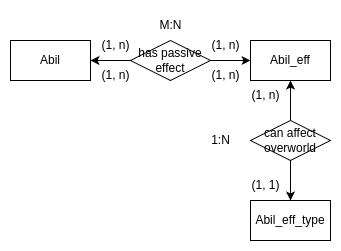

The diagram above was exported from draw.io. Its source (the exported page's mxGraphModel, read from the mxfile embedded in the PNG):
<mxGraphModel dx="990" dy="475" grid="1" gridSize="10" guides="1" tooltips="1" connect="1" arrows="1" fold="1" page="1" pageScale="1" pageWidth="850" pageHeight="1100" math="0" shadow="0">
  <root>
    <mxCell id="LCHlKDR5Yjbs07H0GPsn-0" />
    <mxCell id="LCHlKDR5Yjbs07H0GPsn-1" parent="LCHlKDR5Yjbs07H0GPsn-0" />
    <mxCell id="LCHlKDR5Yjbs07H0GPsn-3" value="Abil_eff" style="rounded=0;whiteSpace=wrap;html=1;" parent="LCHlKDR5Yjbs07H0GPsn-1" vertex="1">
      <mxGeometry x="280" y="40" width="80" height="40" as="geometry" />
    </mxCell>
    <mxCell id="h9oO0gYHf0GYJDtYRmTX-2" style="edgeStyle=orthogonalEdgeStyle;rounded=0;orthogonalLoop=1;jettySize=auto;html=1;exitX=0;exitY=0.5;exitDx=0;exitDy=0;entryX=1;entryY=0.5;entryDx=0;entryDy=0;" parent="LCHlKDR5Yjbs07H0GPsn-1" source="LCHlKDR5Yjbs07H0GPsn-10" target="h9oO0gYHf0GYJDtYRmTX-0" edge="1">
      <mxGeometry relative="1" as="geometry" />
    </mxCell>
    <mxCell id="h9oO0gYHf0GYJDtYRmTX-3" style="edgeStyle=orthogonalEdgeStyle;rounded=0;orthogonalLoop=1;jettySize=auto;html=1;exitX=1;exitY=0.5;exitDx=0;exitDy=0;entryX=0;entryY=0.5;entryDx=0;entryDy=0;" parent="LCHlKDR5Yjbs07H0GPsn-1" source="LCHlKDR5Yjbs07H0GPsn-10" target="LCHlKDR5Yjbs07H0GPsn-3" edge="1">
      <mxGeometry relative="1" as="geometry" />
    </mxCell>
    <mxCell id="LCHlKDR5Yjbs07H0GPsn-10" value="has passive&lt;div&gt;effect&lt;/div&gt;" style="rhombus;whiteSpace=wrap;html=1;" parent="LCHlKDR5Yjbs07H0GPsn-1" vertex="1">
      <mxGeometry x="160" y="40" width="80" height="40" as="geometry" />
    </mxCell>
    <mxCell id="LCHlKDR5Yjbs07H0GPsn-11" value="M&lt;span style=&quot;background-color: initial;&quot;&gt;:N&lt;/span&gt;" style="text;html=1;align=center;verticalAlign=middle;resizable=0;points=[];autosize=1;strokeColor=none;fillColor=none;" parent="LCHlKDR5Yjbs07H0GPsn-1" vertex="1">
      <mxGeometry x="175" y="10" width="50" height="30" as="geometry" />
    </mxCell>
    <mxCell id="LCHlKDR5Yjbs07H0GPsn-53" value="(1, n)" style="text;html=1;align=center;verticalAlign=middle;resizable=0;points=[];autosize=1;strokeColor=none;fillColor=none;" parent="LCHlKDR5Yjbs07H0GPsn-1" vertex="1">
      <mxGeometry x="230" y="30" width="50" height="30" as="geometry" />
    </mxCell>
    <mxCell id="h9oO0gYHf0GYJDtYRmTX-0" value="Abil" style="rounded=0;whiteSpace=wrap;html=1;" parent="LCHlKDR5Yjbs07H0GPsn-1" vertex="1">
      <mxGeometry x="40" y="40" width="80" height="40" as="geometry" />
    </mxCell>
    <mxCell id="nJVIr4Y16fbmRgtBciXm-0" value="(1, n&lt;span style=&quot;background-color: initial;&quot;&gt;)&lt;/span&gt;" style="text;html=1;align=center;verticalAlign=middle;resizable=0;points=[];autosize=1;strokeColor=none;fillColor=none;" parent="LCHlKDR5Yjbs07H0GPsn-1" vertex="1">
      <mxGeometry x="120" y="30" width="50" height="30" as="geometry" />
    </mxCell>
    <mxCell id="hfNdg9wSdECKWCWOa0Ai-0" value="Abil_eff_type" style="rounded=0;whiteSpace=wrap;html=1;" parent="LCHlKDR5Yjbs07H0GPsn-1" vertex="1">
      <mxGeometry x="280" y="200" width="80" height="40" as="geometry" />
    </mxCell>
    <mxCell id="hfNdg9wSdECKWCWOa0Ai-2" value="(1, n&lt;span style=&quot;background-color: initial;&quot;&gt;)&lt;/span&gt;" style="text;html=1;align=center;verticalAlign=middle;resizable=0;points=[];autosize=1;strokeColor=none;fillColor=none;" parent="LCHlKDR5Yjbs07H0GPsn-1" vertex="1">
      <mxGeometry x="270" y="80" width="50" height="30" as="geometry" />
    </mxCell>
    <mxCell id="hfNdg9wSdECKWCWOa0Ai-3" value="(1, 1&lt;span style=&quot;background-color: initial;&quot;&gt;)&lt;/span&gt;" style="text;html=1;align=center;verticalAlign=middle;resizable=0;points=[];autosize=1;strokeColor=none;fillColor=none;" parent="LCHlKDR5Yjbs07H0GPsn-1" vertex="1">
      <mxGeometry x="270" y="170" width="50" height="30" as="geometry" />
    </mxCell>
    <mxCell id="hfNdg9wSdECKWCWOa0Ai-4" value="(1, n)" style="text;html=1;align=center;verticalAlign=middle;resizable=0;points=[];autosize=1;strokeColor=none;fillColor=none;" parent="LCHlKDR5Yjbs07H0GPsn-1" vertex="1">
      <mxGeometry x="230" y="60" width="50" height="30" as="geometry" />
    </mxCell>
    <mxCell id="hfNdg9wSdECKWCWOa0Ai-5" value="(1, n)" style="text;html=1;align=center;verticalAlign=middle;resizable=0;points=[];autosize=1;strokeColor=none;fillColor=none;" parent="LCHlKDR5Yjbs07H0GPsn-1" vertex="1">
      <mxGeometry x="120" y="60" width="50" height="30" as="geometry" />
    </mxCell>
    <mxCell id="YTemLFRi6-Tc8j0TmMiy-1" value="" style="edgeStyle=orthogonalEdgeStyle;rounded=0;orthogonalLoop=1;jettySize=auto;html=1;" parent="LCHlKDR5Yjbs07H0GPsn-1" source="YTemLFRi6-Tc8j0TmMiy-0" target="LCHlKDR5Yjbs07H0GPsn-3" edge="1">
      <mxGeometry relative="1" as="geometry" />
    </mxCell>
    <mxCell id="YTemLFRi6-Tc8j0TmMiy-2" value="" style="edgeStyle=orthogonalEdgeStyle;rounded=0;orthogonalLoop=1;jettySize=auto;html=1;" parent="LCHlKDR5Yjbs07H0GPsn-1" source="YTemLFRi6-Tc8j0TmMiy-0" target="hfNdg9wSdECKWCWOa0Ai-0" edge="1">
      <mxGeometry relative="1" as="geometry" />
    </mxCell>
    <mxCell id="YTemLFRi6-Tc8j0TmMiy-0" value="can affect&lt;div&gt;overworld&lt;/div&gt;" style="rhombus;whiteSpace=wrap;html=1;" parent="LCHlKDR5Yjbs07H0GPsn-1" vertex="1">
      <mxGeometry x="280" y="120" width="80" height="40" as="geometry" />
    </mxCell>
    <mxCell id="YTemLFRi6-Tc8j0TmMiy-3" value="&lt;span style=&quot;background-color: initial;&quot;&gt;1&lt;/span&gt;&lt;span style=&quot;background-color: initial;&quot;&gt;:N&lt;/span&gt;" style="text;html=1;align=center;verticalAlign=middle;resizable=0;points=[];autosize=1;strokeColor=none;fillColor=none;" parent="LCHlKDR5Yjbs07H0GPsn-1" vertex="1">
      <mxGeometry x="230" y="125" width="40" height="30" as="geometry" />
    </mxCell>
  </root>
</mxGraphModel>